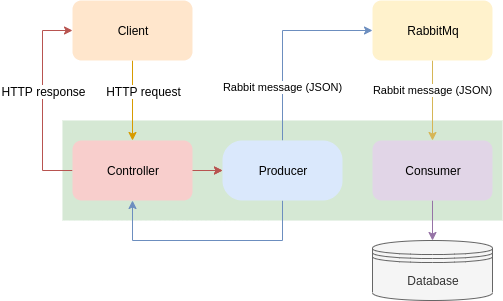

The diagram above was exported from draw.io. Its source (the exported page's mxGraphModel, read from the mxfile embedded in the PNG):
<mxGraphModel dx="1419" dy="797" grid="1" gridSize="10" guides="1" tooltips="1" connect="1" arrows="1" fold="1" page="1" pageScale="1" pageWidth="827" pageHeight="1169" math="0" shadow="0">
  <root>
    <mxCell id="WIyWlLk6GJQsqaUBKTNV-0" />
    <mxCell id="WIyWlLk6GJQsqaUBKTNV-1" parent="WIyWlLk6GJQsqaUBKTNV-0" />
    <mxCell id="jFdMQt6cl35FD1oBeQbf-2" value="" style="rounded=0;whiteSpace=wrap;html=1;fillColor=#d5e8d4;strokeColor=none;" vertex="1" parent="WIyWlLk6GJQsqaUBKTNV-1">
      <mxGeometry x="100" y="150" width="440" height="100" as="geometry" />
    </mxCell>
    <mxCell id="jFdMQt6cl35FD1oBeQbf-31" style="edgeStyle=orthogonalEdgeStyle;rounded=0;orthogonalLoop=1;jettySize=auto;html=1;fillColor=#ffe6cc;strokeColor=#d79b00;" edge="1" parent="WIyWlLk6GJQsqaUBKTNV-1" source="jFdMQt6cl35FD1oBeQbf-4" target="jFdMQt6cl35FD1oBeQbf-11">
      <mxGeometry relative="1" as="geometry" />
    </mxCell>
    <mxCell id="jFdMQt6cl35FD1oBeQbf-32" value="HTTP request" style="text;html=1;align=center;verticalAlign=middle;resizable=0;points=[];labelBackgroundColor=#ffffff;" vertex="1" connectable="0" parent="jFdMQt6cl35FD1oBeQbf-31">
      <mxGeometry x="-0.25" y="-1" relative="1" as="geometry">
        <mxPoint x="11" as="offset" />
      </mxGeometry>
    </mxCell>
    <mxCell id="jFdMQt6cl35FD1oBeQbf-4" value="Client" style="rounded=1;whiteSpace=wrap;html=1;fillColor=#ffe6cc;strokeColor=none;" vertex="1" parent="WIyWlLk6GJQsqaUBKTNV-1">
      <mxGeometry x="110" y="30" width="120" height="60" as="geometry" />
    </mxCell>
    <mxCell id="jFdMQt6cl35FD1oBeQbf-33" value="Rabbit message (JSON)" style="edgeStyle=orthogonalEdgeStyle;rounded=0;orthogonalLoop=1;jettySize=auto;html=1;exitX=0.5;exitY=0;exitDx=0;exitDy=0;entryX=0;entryY=0.5;entryDx=0;entryDy=0;fillColor=#dae8fc;strokeColor=#6c8ebf;" edge="1" parent="WIyWlLk6GJQsqaUBKTNV-1" source="jFdMQt6cl35FD1oBeQbf-8" target="jFdMQt6cl35FD1oBeQbf-30">
      <mxGeometry x="-0.4737" relative="1" as="geometry">
        <mxPoint as="offset" />
      </mxGeometry>
    </mxCell>
    <mxCell id="jFdMQt6cl35FD1oBeQbf-35" style="edgeStyle=orthogonalEdgeStyle;rounded=0;orthogonalLoop=1;jettySize=auto;html=1;exitX=0.5;exitY=1;exitDx=0;exitDy=0;entryX=0.5;entryY=1;entryDx=0;entryDy=0;fillColor=#dae8fc;strokeColor=#6c8ebf;" edge="1" parent="WIyWlLk6GJQsqaUBKTNV-1" source="jFdMQt6cl35FD1oBeQbf-8" target="jFdMQt6cl35FD1oBeQbf-11">
      <mxGeometry relative="1" as="geometry">
        <Array as="points">
          <mxPoint x="320" y="270" />
          <mxPoint x="170" y="270" />
        </Array>
      </mxGeometry>
    </mxCell>
    <mxCell id="jFdMQt6cl35FD1oBeQbf-8" value="Producer" style="rounded=1;whiteSpace=wrap;html=1;fillColor=#dae8fc;strokeColor=none;arcSize=33;" vertex="1" parent="WIyWlLk6GJQsqaUBKTNV-1">
      <mxGeometry x="260" y="170" width="120" height="60" as="geometry" />
    </mxCell>
    <mxCell id="jFdMQt6cl35FD1oBeQbf-12" style="edgeStyle=orthogonalEdgeStyle;rounded=0;orthogonalLoop=1;jettySize=auto;html=1;fillColor=#f8cecc;strokeColor=#b85450;" edge="1" parent="WIyWlLk6GJQsqaUBKTNV-1" target="jFdMQt6cl35FD1oBeQbf-8">
      <mxGeometry relative="1" as="geometry">
        <mxPoint x="220" y="200" as="sourcePoint" />
        <Array as="points">
          <mxPoint x="170" y="200" />
        </Array>
      </mxGeometry>
    </mxCell>
    <mxCell id="jFdMQt6cl35FD1oBeQbf-26" value="" style="edgeStyle=orthogonalEdgeStyle;rounded=0;orthogonalLoop=1;jettySize=auto;html=1;fillColor=#f8cecc;strokeColor=#b85450;" edge="1" parent="WIyWlLk6GJQsqaUBKTNV-1" source="jFdMQt6cl35FD1oBeQbf-11" target="jFdMQt6cl35FD1oBeQbf-8">
      <mxGeometry relative="1" as="geometry" />
    </mxCell>
    <mxCell id="jFdMQt6cl35FD1oBeQbf-36" style="edgeStyle=orthogonalEdgeStyle;rounded=0;orthogonalLoop=1;jettySize=auto;html=1;entryX=0;entryY=0.5;entryDx=0;entryDy=0;fillColor=#f8cecc;strokeColor=#b85450;" edge="1" parent="WIyWlLk6GJQsqaUBKTNV-1" source="jFdMQt6cl35FD1oBeQbf-11" target="jFdMQt6cl35FD1oBeQbf-4">
      <mxGeometry relative="1" as="geometry">
        <Array as="points">
          <mxPoint x="80" y="200" />
          <mxPoint x="80" y="60" />
        </Array>
      </mxGeometry>
    </mxCell>
    <mxCell id="jFdMQt6cl35FD1oBeQbf-37" value="HTTP response" style="text;html=1;align=center;verticalAlign=middle;resizable=0;points=[];labelBackgroundColor=#ffffff;" vertex="1" connectable="0" parent="jFdMQt6cl35FD1oBeQbf-36">
      <mxGeometry x="0.14" y="-1" relative="1" as="geometry">
        <mxPoint x="-1" y="4" as="offset" />
      </mxGeometry>
    </mxCell>
    <mxCell id="jFdMQt6cl35FD1oBeQbf-11" value="Controller" style="rounded=1;whiteSpace=wrap;html=1;fillColor=#f8cecc;strokeColor=none;" vertex="1" parent="WIyWlLk6GJQsqaUBKTNV-1">
      <mxGeometry x="110" y="170" width="120" height="60" as="geometry" />
    </mxCell>
    <mxCell id="jFdMQt6cl35FD1oBeQbf-17" style="edgeStyle=orthogonalEdgeStyle;rounded=0;orthogonalLoop=1;jettySize=auto;html=1;fillColor=#e1d5e7;strokeColor=#9673a6;" edge="1" parent="WIyWlLk6GJQsqaUBKTNV-1" source="jFdMQt6cl35FD1oBeQbf-14" target="jFdMQt6cl35FD1oBeQbf-16">
      <mxGeometry relative="1" as="geometry" />
    </mxCell>
    <mxCell id="jFdMQt6cl35FD1oBeQbf-14" value="Consumer" style="rounded=1;whiteSpace=wrap;html=1;fillColor=#e1d5e7;strokeColor=none;" vertex="1" parent="WIyWlLk6GJQsqaUBKTNV-1">
      <mxGeometry x="410" y="170" width="120" height="60" as="geometry" />
    </mxCell>
    <mxCell id="jFdMQt6cl35FD1oBeQbf-16" value="Database" style="shape=datastore;whiteSpace=wrap;html=1;fillColor=#f5f5f5;strokeColor=#666666;fontColor=#333333;" vertex="1" parent="WIyWlLk6GJQsqaUBKTNV-1">
      <mxGeometry x="410" y="270" width="120" height="60" as="geometry" />
    </mxCell>
    <mxCell id="jFdMQt6cl35FD1oBeQbf-34" value="Rabbit message (JSON)" style="edgeStyle=orthogonalEdgeStyle;rounded=0;orthogonalLoop=1;jettySize=auto;html=1;fillColor=#fff2cc;strokeColor=#d6b656;" edge="1" parent="WIyWlLk6GJQsqaUBKTNV-1" source="jFdMQt6cl35FD1oBeQbf-30" target="jFdMQt6cl35FD1oBeQbf-14">
      <mxGeometry x="-0.25" relative="1" as="geometry">
        <mxPoint as="offset" />
      </mxGeometry>
    </mxCell>
    <mxCell id="jFdMQt6cl35FD1oBeQbf-30" value="RabbitMq" style="rounded=1;whiteSpace=wrap;html=1;fillColor=#fff2cc;strokeColor=none;" vertex="1" parent="WIyWlLk6GJQsqaUBKTNV-1">
      <mxGeometry x="410" y="30" width="120" height="60" as="geometry" />
    </mxCell>
  </root>
</mxGraphModel>